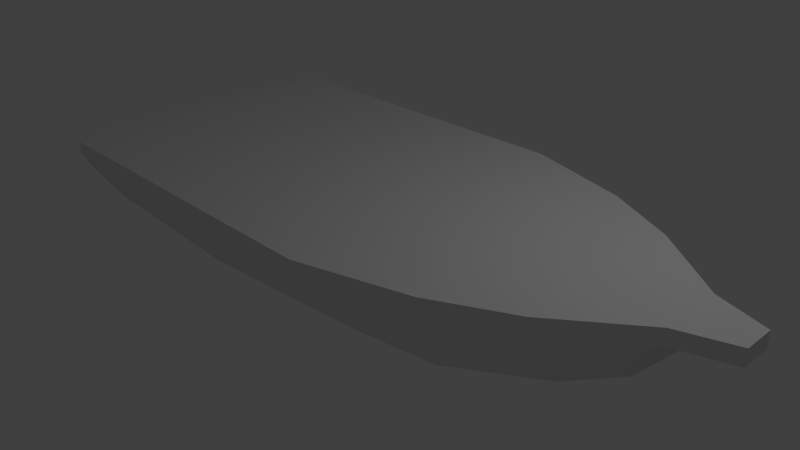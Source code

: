 # Source: boat.blend  (saved by Blender 2.65.0; exported with 4.5.12 LTS)
import bpy
from mathutils import Matrix  # noqa: F401  (used for matrix-valued properties, if any)

bpy.ops.wm.read_factory_settings(use_empty=True)
scene = bpy.context.scene
scene.name = 'Scene'

# ---- collections
col_collection_1 = bpy.data.collections.new('Collection 1'); scene.collection.children.link(col_collection_1)

# ---- world
world_world = bpy.data.worlds.new('World'); scene.world = world_world
world_world.color = (0.05088, 0.05088, 0.05088)
world_world.use_sun_shadow = False
world_world.sun_shadow_jitter_overblur = 0.0
world_world.cycles.sampling_method = 'MANUAL'
world_world.cycles.sample_map_resolution = 256

# ---- cameras
cam_camera = bpy.data.cameras.new('Camera')
cam_camera.clip_end = 100.0
cam_camera.lens = 35.0
cam_camera.sensor_width = 32.0
cam_camera.sensor_height = 18.0
cam_camera.ortho_scale = 7.314
cam_camera.dof.focus_distance = 0.0
cam_camera.dof.aperture_fstop = 128.0

# ---- lights
light_lamp = bpy.data.lights.new('Lamp', 'POINT')
light_lamp.transmission_factor = 0.0
light_lamp.cutoff_distance = 30.0
light_lamp.energy = 100.0
light_lamp.shadow_buffer_clip_start = 1.001
light_lamp.shadow_soft_size = 0.1
light_lamp.shadow_maximum_resolution = 0.006
light_lamp.use_absolute_resolution = True
light_lamp.cycles.use_multiple_importance_sampling = False

# ---- meshes
me_waterclip = bpy.data.meshes.new('waterclip')
me_waterclip.from_pydata([(-3.665, 0.0, 1.1), (3.138, -0.3064, 1.1), (-3.584, -1.861, 1.1), (1.02, -1.901, 1.1), (2.489, -1.131, 1.1), (3.205, 0.0, 1.1), (-3.665, -0.8, 1.1)], [], [(2, 6, 0, 5, 1, 4, 3)])
me_waterclip.use_remesh_preserve_volume = False
me_waterclip.use_remesh_preserve_attributes = False
me_waterclip.use_mirror_vertex_groups = False
me_waterclip.update()
me_trim = bpy.data.meshes.new('trim')
me_trim.from_pydata([(-3.796, -1.957, 0.9), (-3.9, -0.8, 0.9), (5.0, 0.0, 0.9), (1.022, -2.029, 0.9), (-3.796, -1.957, 1.1), (-3.9, -0.8, 1.1), (5.0, 0.0, 1.1), (1.022, -2.029, 1.1), (5.0, -0.2, 0.9), (5.0, -0.2, 1.1), (3.387, -1.148, 0.9), (3.387, -1.148, 1.1), (2.448, -1.623, 0.9), (2.448, -1.623, 1.1), (4.356, -0.4105, 1.1), (4.356, -0.4105, 0.9), (-3.674, -2.058, 0.9), (-3.674, -2.058, 1.1), (-3.665, -0.8, 1.1), (3.205, 0.0, 1.1), (2.489, -1.131, 1.1), (1.02, -1.901, 1.1), (-3.584, -1.861, 1.1), (3.138, -0.3064, 1.1), (2.538, -0.3064, 0.9), (1.889, -1.131, 0.9), (0.9565, -1.834, 0.9), (-3.584, -1.861, 0.9), (2.605, 0.0, 0.9), (-3.665, -0.8, 0.9), (-3.7, -0.6, 0.4), (-3.9, 0.0, 0.8979), (-3.665, -0.6, 0.4), (-3.7, 0.0, 0.4), (-3.9, 0.0, 1.1), (-3.665, 0.0, 1.1), (-3.665, 0.0, 0.4)], [], [(4, 5, 1, 0), (6, 9, 8, 2), (17, 4, 0, 16), (1, 29, 27, 26, 25, 24, 28, 2, 8, 15, 10, 12, 3, 16, 0), (13, 7, 3, 12), (9, 14, 15, 8), (11, 13, 12, 10), (14, 11, 10, 15), (7, 17, 16, 3), (4, 17, 7, 13, 11, 14, 9, 6, 19, 23, 20, 21, 22, 18, 5), (20, 23, 24, 25), (26, 21, 20), (22, 21, 26, 27), (29, 18, 22, 27), (24, 23, 19, 28), (20, 25, 26), (29, 1, 30, 32), (1, 5, 34, 31), (5, 18, 35, 34), (18, 29, 32, 36, 35), (32, 30, 33, 36), (30, 1, 31, 33)])
me_trim.use_remesh_preserve_volume = False
me_trim.use_remesh_preserve_attributes = False
me_trim.use_mirror_vertex_groups = False
me_trim.update()
me_hull = bpy.data.meshes.new('hull')
me_hull.from_pydata([(-3.601, 0.0, -0.2159), (-3.601, 0.2, -0.2159), (1.805, 0.2, -0.4266), (1.805, 0.0, -0.4266), (3.109, 0.2, -0.2516), (3.109, 0.0, -0.2516), (4.585, 0.0, 1.0), (4.585, 0.2, 1.0), (3.957, 0.0, 0.2626), (3.957, 0.2, 0.2626), (-3.601, 1.0, -0.1159), (0.8045, 1.0, -0.3266), (2.109, 1.0, -0.1516), (3.585, 1.0, 1.0), (2.957, 1.0, 0.3626), (-3.601, 1.6, 0.1841), (-1.295, 1.5, -0.02655), (1.409, 1.39, 0.09719), (2.385, 1.6, 1.0), (2.418, 1.472, 0.543), (-3.601, 2.0, 0.7841), (-1.695, 1.9, 0.5734), (0.4094, 1.671, 0.3265), (1.085, 2.0, 1.0), (0.867, 1.806, 0.5897), (-3.774, 2.0, 1.0), (-3.773, 0.0, 1.0), (-3.76, 1.6, 1.0)], [], [(4, 5, 3, 2), (0, 1, 2, 3), (9, 8, 5, 4), (7, 6, 8, 9), (12, 11, 17), (13, 7, 14), (4, 2, 11, 12), (14, 9, 12), (11, 2, 10), (16, 15, 20), (14, 12, 19), (18, 13, 19), (10, 27, 15), (11, 10, 16), (25, 23, 20), (17, 16, 22), (24, 19, 22), (19, 24, 23), (15, 27, 25), (18, 19, 23), (19, 17, 22), (13, 14, 19), (24, 22, 21), (23, 24, 21), (12, 17, 19), (16, 21, 22), (11, 16, 17), (21, 16, 20), (10, 15, 16), (20, 15, 25), (23, 21, 20), (2, 1, 10), (7, 9, 14), (9, 4, 12), (26, 27, 10, 1, 0)])
me_hull.polygons.foreach_set('use_smooth', [True] * 35)
me_hull.use_remesh_preserve_volume = False
me_hull.use_remesh_preserve_attributes = False
me_hull.use_mirror_vertex_groups = False
me_hull.update()

# ---- objects
ob_waterclip = bpy.data.objects.new('Waterclip', me_waterclip)
ob_trim = bpy.data.objects.new('Trim', me_trim)
ob_hull = bpy.data.objects.new('Hull', me_hull)
ob_lamp = bpy.data.objects.new('Lamp', light_lamp)
ob_camera = bpy.data.objects.new('Camera', cam_camera)

# ---- transforms, parenting, visibility, modifiers, constraints
ob_waterclip.location = (0.0, 0.0, 0.0)
ob_waterclip.lineart.crease_threshold = 0.0
_m = ob_waterclip.modifiers.new('Mirror', 'MIRROR')
_m.use_axis = (False, True, False)
ob_trim.location = (0.0, 0.0, 0.0)
ob_trim.lineart.crease_threshold = 0.0
_m = ob_trim.modifiers.new('Mirror', 'MIRROR')
_m.use_axis = (False, True, False)
ob_hull.location = (0.0, 0.0, 0.0)
ob_hull.scale = (1.0, -1.0, 1.0)
ob_hull.lineart.crease_threshold = 0.0
_m = ob_hull.modifiers.new('Mirror', 'MIRROR')
_m.use_axis = (False, True, False)
ob_lamp.location = (4.076, 1.005, 5.904)
ob_lamp.rotation_euler = (0.6503, 0.05522, 1.866)
ob_lamp.lock_rotations_4d = False
ob_lamp.empty_display_type = 'ARROWS'
ob_lamp.color = (0.0, 0.0, 0.0, 0.0)
ob_lamp.lineart.crease_threshold = 0.0
ob_camera.location = (7.481, -6.508, 5.344)
ob_camera.rotation_euler = (1.109, 0.01082, 0.8149)
ob_camera.lock_rotations_4d = False
ob_camera.empty_display_type = 'ARROWS'
ob_camera.color = (0.0, 0.0, 0.0, 0.0)
ob_camera.display_type = 'WIRE'
ob_camera.lineart.crease_threshold = 0.0

# ---- collection membership
col_collection_1.objects.link(ob_waterclip)
col_collection_1.objects.link(ob_trim)
col_collection_1.objects.link(ob_hull)
col_collection_1.objects.link(ob_lamp)
col_collection_1.objects.link(ob_camera)

# ---- scene / render settings (as saved in the file)
scene.camera = ob_camera
scene.frame_start = 1; scene.frame_end = 250; scene.frame_set(45)
scene.render.engine = 'BLENDER_EEVEE_NEXT'
scene.render.image_settings.color_mode = 'RGB'
scene.render.image_settings.compression = 90
scene.render.resolution_percentage = 50
scene.render.dither_intensity = 0.0
scene.render.bake_margin = 2
scene.render.bake_bias = 0.0
scene.cycles.use_denoising = False
scene.cycles.samples = 10
scene.cycles.sampling_pattern = 'TABULATED_SOBOL'
scene.cycles.light_sampling_threshold = 0.0
scene.cycles.use_adaptive_sampling = False
scene.cycles.use_light_tree = False
scene.cycles.blur_glossy = 0.0
scene.cycles.volume_bounces = 1
scene.cycles.pixel_filter_type = 'GAUSSIAN'
scene.cycles.sample_clamp_indirect = 0.0
scene.view_settings.view_transform = 'Standard'
bpy.context.view_layer.update()
